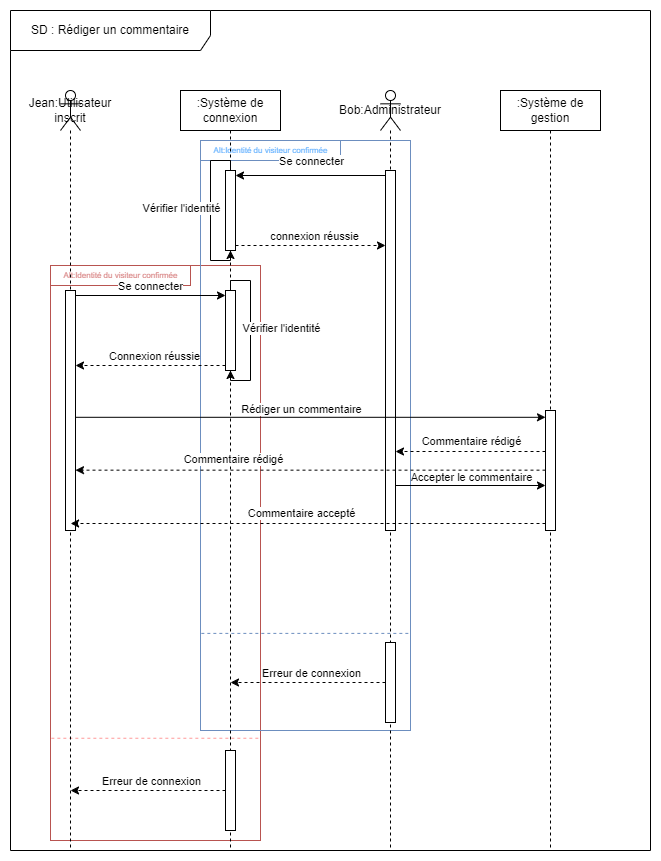

The diagram above was exported from draw.io. Its source (the exported page's mxGraphModel, read from the mxfile embedded in the PNG):
<mxGraphModel dx="2074" dy="1098" grid="1" gridSize="10" guides="1" tooltips="1" connect="1" arrows="1" fold="1" page="1" pageScale="1" pageWidth="850" pageHeight="1100" math="0" shadow="0">
  <root>
    <mxCell id="0" />
    <mxCell id="1" parent="0" />
    <mxCell id="XH4QbvNFhtn40Xqlw8ON-10" value="" style="rounded=0;whiteSpace=wrap;html=1;fillColor=none;strokeColor=#b85450;" parent="1" vertex="1">
      <mxGeometry x="120" y="335" width="210" height="575" as="geometry" />
    </mxCell>
    <mxCell id="XH4QbvNFhtn40Xqlw8ON-11" value="Alt:Identité du visiteur confirmée" style="text;html=1;align=center;verticalAlign=middle;resizable=0;points=[];autosize=1;strokeColor=#b85450;fillColor=none;fontColor=#d98787;fontSize=8;" parent="1" vertex="1">
      <mxGeometry x="120" y="335" width="140" height="20" as="geometry" />
    </mxCell>
    <mxCell id="XH4QbvNFhtn40Xqlw8ON-14" value="" style="endArrow=none;endSize=12;dashed=1;html=1;rounded=0;exitX=0.004;exitY=0.861;exitDx=0;exitDy=0;exitPerimeter=0;strokeColor=#FF9999;endFill=0;entryX=0.998;entryY=0.861;entryDx=0;entryDy=0;entryPerimeter=0;" parent="1" edge="1">
      <mxGeometry width="160" relative="1" as="geometry">
        <mxPoint x="120.83999999999992" y="807.7549999999999" as="sourcePoint" />
        <mxPoint x="329.5799999999999" y="807.7549999999999" as="targetPoint" />
      </mxGeometry>
    </mxCell>
    <mxCell id="XH4QbvNFhtn40Xqlw8ON-15" value="" style="rounded=0;whiteSpace=wrap;html=1;fillColor=none;strokeColor=#6c8ebf;" parent="1" vertex="1">
      <mxGeometry x="270" y="210" width="210" height="590" as="geometry" />
    </mxCell>
    <mxCell id="XH4QbvNFhtn40Xqlw8ON-16" value="Alt:Identité du visiteur confirmée" style="text;html=1;align=center;verticalAlign=middle;resizable=0;points=[];autosize=1;strokeColor=#6c8ebf;fillColor=none;fontSize=8;fontColor=#66B2FF;" parent="1" vertex="1">
      <mxGeometry x="270" y="210" width="140" height="20" as="geometry" />
    </mxCell>
    <mxCell id="XH4QbvNFhtn40Xqlw8ON-17" value="" style="endArrow=none;endSize=12;dashed=1;html=1;rounded=0;exitX=0.004;exitY=0.861;exitDx=0;exitDy=0;exitPerimeter=0;strokeColor=#6c8ebf;endFill=0;entryX=0.998;entryY=0.861;entryDx=0;entryDy=0;entryPerimeter=0;fillColor=#dae8fc;" parent="1" edge="1">
      <mxGeometry width="160" relative="1" as="geometry">
        <mxPoint x="270.8399999999999" y="702.8899999999999" as="sourcePoint" />
        <mxPoint x="479.5799999999999" y="702.8899999999999" as="targetPoint" />
      </mxGeometry>
    </mxCell>
    <mxCell id="3ifhk_15LhZ3aUZiaHkP-1" value="SD : Rédiger un commentaire" style="shape=umlFrame;whiteSpace=wrap;html=1;pointerEvents=0;width=200;height=40;" parent="1" vertex="1">
      <mxGeometry x="80" y="80" width="640" height="840" as="geometry" />
    </mxCell>
    <mxCell id="3ifhk_15LhZ3aUZiaHkP-11" style="rounded=0;orthogonalLoop=1;jettySize=auto;html=1;entryX=1;entryY=0;entryDx=0;entryDy=5;entryPerimeter=0;" parent="1" source="3ifhk_15LhZ3aUZiaHkP-20" target="XH4QbvNFhtn40Xqlw8ON-3" edge="1">
      <mxGeometry relative="1" as="geometry">
        <mxPoint x="379.9" y="250" as="sourcePoint" />
        <mxPoint x="329.9999999999999" y="250" as="targetPoint" />
      </mxGeometry>
    </mxCell>
    <mxCell id="3ifhk_15LhZ3aUZiaHkP-13" value="Se connecter" style="edgeLabel;html=1;align=center;verticalAlign=middle;resizable=0;points=[];" parent="3ifhk_15LhZ3aUZiaHkP-11" vertex="1" connectable="0">
      <mxGeometry x="-0.1738" y="-2" relative="1" as="geometry">
        <mxPoint x="-13" y="-13" as="offset" />
      </mxGeometry>
    </mxCell>
    <mxCell id="3ifhk_15LhZ3aUZiaHkP-2" value="Jean:Utilisateur inscrit" style="shape=umlLifeline;perimeter=lifelinePerimeter;whiteSpace=wrap;html=1;container=1;dropTarget=0;collapsible=0;recursiveResize=0;outlineConnect=0;portConstraint=eastwest;newEdgeStyle={&quot;curved&quot;:0,&quot;rounded&quot;:0};participant=umlActor;" parent="1" vertex="1">
      <mxGeometry x="130" y="160" width="20" height="760" as="geometry" />
    </mxCell>
    <mxCell id="3ifhk_15LhZ3aUZiaHkP-23" value="" style="html=1;points=[[0,0,0,0,5],[0,1,0,0,-5],[1,0,0,0,5],[1,1,0,0,-5]];perimeter=orthogonalPerimeter;outlineConnect=0;targetShapes=umlLifeline;portConstraint=eastwest;newEdgeStyle={&quot;curved&quot;:0,&quot;rounded&quot;:0};" parent="3ifhk_15LhZ3aUZiaHkP-2" vertex="1">
      <mxGeometry x="5" y="200" width="10" height="240" as="geometry" />
    </mxCell>
    <mxCell id="3ifhk_15LhZ3aUZiaHkP-3" value=":Système de connexion" style="shape=umlLifeline;perimeter=lifelinePerimeter;whiteSpace=wrap;html=1;container=1;dropTarget=0;collapsible=0;recursiveResize=0;outlineConnect=0;portConstraint=eastwest;newEdgeStyle={&quot;curved&quot;:0,&quot;rounded&quot;:0};" parent="1" vertex="1">
      <mxGeometry x="250" y="160" width="100" height="760" as="geometry" />
    </mxCell>
    <mxCell id="3ifhk_15LhZ3aUZiaHkP-10" value="" style="html=1;points=[[0,0,0,0,5],[0,1,0,0,-5],[1,0,0,0,5],[1,1,0,0,-5]];perimeter=orthogonalPerimeter;outlineConnect=0;targetShapes=umlLifeline;portConstraint=eastwest;newEdgeStyle={&quot;curved&quot;:0,&quot;rounded&quot;:0};" parent="3ifhk_15LhZ3aUZiaHkP-3" vertex="1">
      <mxGeometry x="45" y="200" width="10" height="80" as="geometry" />
    </mxCell>
    <mxCell id="XH4QbvNFhtn40Xqlw8ON-1" style="edgeStyle=orthogonalEdgeStyle;rounded=0;orthogonalLoop=1;jettySize=auto;html=1;curved=0;" parent="3ifhk_15LhZ3aUZiaHkP-3" source="3ifhk_15LhZ3aUZiaHkP-10" target="3ifhk_15LhZ3aUZiaHkP-10" edge="1">
      <mxGeometry relative="1" as="geometry">
        <mxPoint x="80" y="250" as="sourcePoint" />
        <mxPoint x="80" y="270" as="targetPoint" />
        <Array as="points">
          <mxPoint x="50" y="190" />
          <mxPoint x="70" y="190" />
          <mxPoint x="70" y="290" />
          <mxPoint x="50" y="290" />
        </Array>
      </mxGeometry>
    </mxCell>
    <mxCell id="XH4QbvNFhtn40Xqlw8ON-2" value="Vérifier l'identité" style="edgeLabel;html=1;align=center;verticalAlign=middle;resizable=0;points=[];" parent="XH4QbvNFhtn40Xqlw8ON-1" vertex="1" connectable="0">
      <mxGeometry x="-0.0375" relative="1" as="geometry">
        <mxPoint x="30" as="offset" />
      </mxGeometry>
    </mxCell>
    <mxCell id="XH4QbvNFhtn40Xqlw8ON-3" value="" style="html=1;points=[[0,0,0,0,5],[0,1,0,0,-5],[1,0,0,0,5],[1,1,0,0,-5]];perimeter=orthogonalPerimeter;outlineConnect=0;targetShapes=umlLifeline;portConstraint=eastwest;newEdgeStyle={&quot;curved&quot;:0,&quot;rounded&quot;:0};" parent="3ifhk_15LhZ3aUZiaHkP-3" vertex="1">
      <mxGeometry x="45" y="80" width="10" height="80" as="geometry" />
    </mxCell>
    <mxCell id="XH4QbvNFhtn40Xqlw8ON-4" style="edgeStyle=orthogonalEdgeStyle;rounded=0;orthogonalLoop=1;jettySize=auto;html=1;curved=0;" parent="3ifhk_15LhZ3aUZiaHkP-3" source="XH4QbvNFhtn40Xqlw8ON-3" target="XH4QbvNFhtn40Xqlw8ON-3" edge="1">
      <mxGeometry relative="1" as="geometry">
        <mxPoint x="80" y="130" as="sourcePoint" />
        <mxPoint x="80" y="150" as="targetPoint" />
        <Array as="points">
          <mxPoint x="50" y="70" />
          <mxPoint x="30" y="70" />
          <mxPoint x="30" y="170" />
          <mxPoint x="50" y="170" />
        </Array>
      </mxGeometry>
    </mxCell>
    <mxCell id="XH4QbvNFhtn40Xqlw8ON-5" value="Vérifier l'identité" style="edgeLabel;html=1;align=center;verticalAlign=middle;resizable=0;points=[];" parent="XH4QbvNFhtn40Xqlw8ON-4" vertex="1" connectable="0">
      <mxGeometry x="-0.0375" relative="1" as="geometry">
        <mxPoint x="-30" as="offset" />
      </mxGeometry>
    </mxCell>
    <mxCell id="XH4QbvNFhtn40Xqlw8ON-19" value="" style="html=1;points=[[0,0,0,0,5],[0,1,0,0,-5],[1,0,0,0,5],[1,1,0,0,-5]];perimeter=orthogonalPerimeter;outlineConnect=0;targetShapes=umlLifeline;portConstraint=eastwest;newEdgeStyle={&quot;curved&quot;:0,&quot;rounded&quot;:0};" parent="3ifhk_15LhZ3aUZiaHkP-3" vertex="1">
      <mxGeometry x="45" y="660" width="10" height="80" as="geometry" />
    </mxCell>
    <mxCell id="3ifhk_15LhZ3aUZiaHkP-4" value=":Système de gestion" style="shape=umlLifeline;perimeter=lifelinePerimeter;whiteSpace=wrap;html=1;container=1;dropTarget=0;collapsible=0;recursiveResize=0;outlineConnect=0;portConstraint=eastwest;newEdgeStyle={&quot;curved&quot;:0,&quot;rounded&quot;:0};" parent="1" vertex="1">
      <mxGeometry x="570" y="160" width="100" height="760" as="geometry" />
    </mxCell>
    <mxCell id="3ifhk_15LhZ3aUZiaHkP-6" value="" style="html=1;points=[[0,0,0,0,5],[0,1,0,0,-5],[1,0,0,0,5],[1,1,0,0,-5]];perimeter=orthogonalPerimeter;outlineConnect=0;targetShapes=umlLifeline;portConstraint=eastwest;newEdgeStyle={&quot;curved&quot;:0,&quot;rounded&quot;:0};" parent="3ifhk_15LhZ3aUZiaHkP-4" vertex="1">
      <mxGeometry x="45" y="320" width="10" height="120" as="geometry" />
    </mxCell>
    <mxCell id="3ifhk_15LhZ3aUZiaHkP-7" style="rounded=0;orthogonalLoop=1;jettySize=auto;html=1;entryX=0;entryY=0;entryDx=0;entryDy=5;entryPerimeter=0;exitX=1;exitY=0;exitDx=0;exitDy=5;exitPerimeter=0;" parent="1" source="3ifhk_15LhZ3aUZiaHkP-23" edge="1">
      <mxGeometry relative="1" as="geometry">
        <mxPoint x="150" y="365" as="sourcePoint" />
        <mxPoint x="295" y="365" as="targetPoint" />
      </mxGeometry>
    </mxCell>
    <mxCell id="3ifhk_15LhZ3aUZiaHkP-9" value="Se connecter" style="edgeLabel;html=1;align=center;verticalAlign=middle;resizable=0;points=[];" parent="3ifhk_15LhZ3aUZiaHkP-7" vertex="1" connectable="0">
      <mxGeometry x="-0.0169" y="-1" relative="1" as="geometry">
        <mxPoint y="-11" as="offset" />
      </mxGeometry>
    </mxCell>
    <mxCell id="3ifhk_15LhZ3aUZiaHkP-12" style="rounded=0;orthogonalLoop=1;jettySize=auto;html=1;exitX=0;exitY=1;exitDx=0;exitDy=-5;exitPerimeter=0;dashed=1;" parent="1" target="3ifhk_15LhZ3aUZiaHkP-23" edge="1">
      <mxGeometry relative="1" as="geometry">
        <mxPoint x="295" y="435" as="sourcePoint" />
        <mxPoint x="160" y="440" as="targetPoint" />
      </mxGeometry>
    </mxCell>
    <mxCell id="3ifhk_15LhZ3aUZiaHkP-14" value="Connexion réussie" style="edgeLabel;html=1;align=center;verticalAlign=middle;resizable=0;points=[];" parent="3ifhk_15LhZ3aUZiaHkP-12" vertex="1" connectable="0">
      <mxGeometry x="0.1054" y="3" relative="1" as="geometry">
        <mxPoint x="11" y="-13" as="offset" />
      </mxGeometry>
    </mxCell>
    <mxCell id="3ifhk_15LhZ3aUZiaHkP-16" value="Bob:Administrateur" style="shape=umlLifeline;perimeter=lifelinePerimeter;whiteSpace=wrap;html=1;container=1;dropTarget=0;collapsible=0;recursiveResize=0;outlineConnect=0;portConstraint=eastwest;newEdgeStyle={&quot;curved&quot;:0,&quot;rounded&quot;:0};participant=umlActor;" parent="1" vertex="1">
      <mxGeometry x="450" y="160" width="20" height="760" as="geometry" />
    </mxCell>
    <mxCell id="3ifhk_15LhZ3aUZiaHkP-20" value="" style="html=1;points=[[0,0,0,0,5],[0,1,0,0,-5],[1,0,0,0,5],[1,1,0,0,-5]];perimeter=orthogonalPerimeter;outlineConnect=0;targetShapes=umlLifeline;portConstraint=eastwest;newEdgeStyle={&quot;curved&quot;:0,&quot;rounded&quot;:0};" parent="3ifhk_15LhZ3aUZiaHkP-16" vertex="1">
      <mxGeometry x="5" y="80" width="10" height="360" as="geometry" />
    </mxCell>
    <mxCell id="XH4QbvNFhtn40Xqlw8ON-18" value="" style="html=1;points=[[0,0,0,0,5],[0,1,0,0,-5],[1,0,0,0,5],[1,1,0,0,-5]];perimeter=orthogonalPerimeter;outlineConnect=0;targetShapes=umlLifeline;portConstraint=eastwest;newEdgeStyle={&quot;curved&quot;:0,&quot;rounded&quot;:0};" parent="3ifhk_15LhZ3aUZiaHkP-16" vertex="1">
      <mxGeometry x="5" y="552" width="10" height="80" as="geometry" />
    </mxCell>
    <mxCell id="3ifhk_15LhZ3aUZiaHkP-17" style="rounded=0;orthogonalLoop=1;jettySize=auto;html=1;dashed=1;" parent="1" target="3ifhk_15LhZ3aUZiaHkP-20" edge="1">
      <mxGeometry relative="1" as="geometry">
        <mxPoint x="615" y="521" as="sourcePoint" />
        <mxPoint x="140.10000000000002" y="521" as="targetPoint" />
      </mxGeometry>
    </mxCell>
    <mxCell id="3ifhk_15LhZ3aUZiaHkP-18" value="Commentaire rédigé" style="edgeLabel;html=1;align=center;verticalAlign=middle;resizable=0;points=[];" parent="3ifhk_15LhZ3aUZiaHkP-17" vertex="1" connectable="0">
      <mxGeometry x="0.485" y="-1" relative="1" as="geometry">
        <mxPoint x="36" y="-10" as="offset" />
      </mxGeometry>
    </mxCell>
    <mxCell id="3ifhk_15LhZ3aUZiaHkP-21" style="rounded=0;orthogonalLoop=1;jettySize=auto;html=1;" parent="1" edge="1">
      <mxGeometry relative="1" as="geometry">
        <mxPoint x="145" y="486.8" as="sourcePoint" />
        <mxPoint x="615" y="486.8" as="targetPoint" />
      </mxGeometry>
    </mxCell>
    <mxCell id="3ifhk_15LhZ3aUZiaHkP-22" value="Rédiger un commentaire" style="edgeLabel;html=1;align=center;verticalAlign=middle;resizable=0;points=[];" parent="3ifhk_15LhZ3aUZiaHkP-21" vertex="1" connectable="0">
      <mxGeometry x="-0.1738" y="-2" relative="1" as="geometry">
        <mxPoint x="31" y="-10" as="offset" />
      </mxGeometry>
    </mxCell>
    <mxCell id="3ifhk_15LhZ3aUZiaHkP-24" style="rounded=0;orthogonalLoop=1;jettySize=auto;html=1;exitX=1;exitY=1;exitDx=0;exitDy=-5;exitPerimeter=0;dashed=1;" parent="1" source="XH4QbvNFhtn40Xqlw8ON-3" target="3ifhk_15LhZ3aUZiaHkP-20" edge="1">
      <mxGeometry relative="1" as="geometry">
        <mxPoint x="320" y="310" as="sourcePoint" />
        <mxPoint x="450" y="310" as="targetPoint" />
      </mxGeometry>
    </mxCell>
    <mxCell id="3ifhk_15LhZ3aUZiaHkP-25" value="connexion réussie" style="edgeLabel;html=1;align=center;verticalAlign=middle;resizable=0;points=[];" parent="3ifhk_15LhZ3aUZiaHkP-24" vertex="1" connectable="0">
      <mxGeometry x="0.485" y="-1" relative="1" as="geometry">
        <mxPoint x="-33" y="-11" as="offset" />
      </mxGeometry>
    </mxCell>
    <mxCell id="XH4QbvNFhtn40Xqlw8ON-6" style="rounded=0;orthogonalLoop=1;jettySize=auto;html=1;" parent="1" edge="1">
      <mxGeometry relative="1" as="geometry">
        <mxPoint x="465" y="555" as="sourcePoint" />
        <mxPoint x="615" y="555" as="targetPoint" />
      </mxGeometry>
    </mxCell>
    <mxCell id="XH4QbvNFhtn40Xqlw8ON-7" value="Accepter le commentaire" style="edgeLabel;html=1;align=center;verticalAlign=middle;resizable=0;points=[];" parent="XH4QbvNFhtn40Xqlw8ON-6" vertex="1" connectable="0">
      <mxGeometry x="-0.1738" y="-2" relative="1" as="geometry">
        <mxPoint x="13" y="-11" as="offset" />
      </mxGeometry>
    </mxCell>
    <mxCell id="XH4QbvNFhtn40Xqlw8ON-8" style="rounded=0;orthogonalLoop=1;jettySize=auto;html=1;dashed=1;" parent="1" edge="1">
      <mxGeometry relative="1" as="geometry">
        <mxPoint x="615" y="593" as="sourcePoint" />
        <mxPoint x="140.10000000000002" y="593" as="targetPoint" />
      </mxGeometry>
    </mxCell>
    <mxCell id="XH4QbvNFhtn40Xqlw8ON-9" value="Commentaire accepté" style="edgeLabel;html=1;align=center;verticalAlign=middle;resizable=0;points=[];" parent="XH4QbvNFhtn40Xqlw8ON-8" vertex="1" connectable="0">
      <mxGeometry x="0.485" y="-1" relative="1" as="geometry">
        <mxPoint x="108" y="-10" as="offset" />
      </mxGeometry>
    </mxCell>
    <mxCell id="XH4QbvNFhtn40Xqlw8ON-22" style="rounded=0;orthogonalLoop=1;jettySize=auto;html=1;dashed=1;" parent="1" source="XH4QbvNFhtn40Xqlw8ON-19" edge="1">
      <mxGeometry relative="1" as="geometry">
        <mxPoint x="290" y="860" as="sourcePoint" />
        <mxPoint x="140" y="860" as="targetPoint" />
      </mxGeometry>
    </mxCell>
    <mxCell id="XH4QbvNFhtn40Xqlw8ON-23" value="Erreur de connexion" style="edgeLabel;html=1;align=center;verticalAlign=middle;resizable=0;points=[];" parent="XH4QbvNFhtn40Xqlw8ON-22" vertex="1" connectable="0">
      <mxGeometry x="0.1054" y="3" relative="1" as="geometry">
        <mxPoint x="11" y="-13" as="offset" />
      </mxGeometry>
    </mxCell>
    <mxCell id="XH4QbvNFhtn40Xqlw8ON-24" style="rounded=0;orthogonalLoop=1;jettySize=auto;html=1;dashed=1;" parent="1" edge="1">
      <mxGeometry relative="1" as="geometry">
        <mxPoint x="455" y="752" as="sourcePoint" />
        <mxPoint x="300" y="752" as="targetPoint" />
      </mxGeometry>
    </mxCell>
    <mxCell id="XH4QbvNFhtn40Xqlw8ON-25" value="Erreur de connexion" style="edgeLabel;html=1;align=center;verticalAlign=middle;resizable=0;points=[];" parent="XH4QbvNFhtn40Xqlw8ON-24" vertex="1" connectable="0">
      <mxGeometry x="0.1054" y="3" relative="1" as="geometry">
        <mxPoint x="11" y="-13" as="offset" />
      </mxGeometry>
    </mxCell>
    <mxCell id="2gW9bqpExKbYKmnwV7pb-1" style="rounded=0;orthogonalLoop=1;jettySize=auto;html=1;dashed=1;" parent="1" target="3ifhk_15LhZ3aUZiaHkP-23" edge="1">
      <mxGeometry relative="1" as="geometry">
        <mxPoint x="615" y="539.66" as="sourcePoint" />
        <mxPoint x="150" y="539.66" as="targetPoint" />
      </mxGeometry>
    </mxCell>
    <mxCell id="2gW9bqpExKbYKmnwV7pb-2" value="Commentaire rédigé" style="edgeLabel;html=1;align=center;verticalAlign=middle;resizable=0;points=[];" parent="2gW9bqpExKbYKmnwV7pb-1" vertex="1" connectable="0">
      <mxGeometry x="0.485" y="-1" relative="1" as="geometry">
        <mxPoint x="36" y="-10" as="offset" />
      </mxGeometry>
    </mxCell>
  </root>
</mxGraphModel>